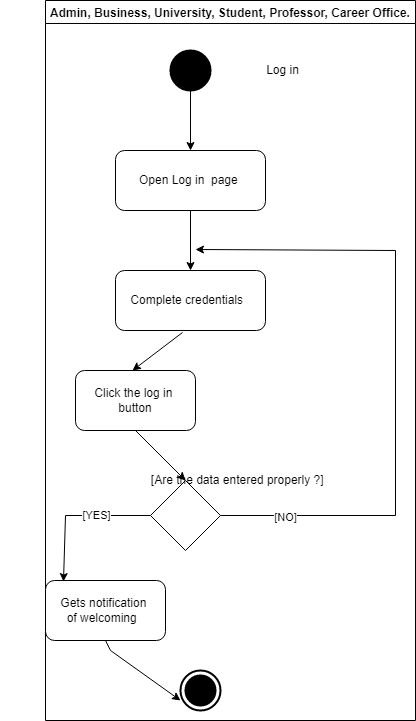

The diagram above was exported from draw.io. Its source (the exported page's mxGraphModel, read from the mxfile embedded in the PNG):
<mxGraphModel dx="1102" dy="582" grid="1" gridSize="10" guides="1" tooltips="1" connect="1" arrows="1" fold="1" page="1" pageScale="1" pageWidth="850" pageHeight="1100" math="0" shadow="0">
  <root>
    <mxCell id="0" />
    <mxCell id="1" parent="0" />
    <mxCell id="phP2ZqPT7CFTucJ34BZu-18" value="Admin, Business, University, Student, Professor, Career Office." style="swimlane;" parent="1" vertex="1">
      <mxGeometry x="100" y="20" width="370" height="720" as="geometry" />
    </mxCell>
    <mxCell id="phP2ZqPT7CFTucJ34BZu-17" value="Complete credentials&amp;nbsp;&amp;nbsp;" style="rounded=1;whiteSpace=wrap;html=1;" parent="phP2ZqPT7CFTucJ34BZu-18" vertex="1">
      <mxGeometry x="70" y="270" width="150" height="60" as="geometry" />
    </mxCell>
    <mxCell id="phP2ZqPT7CFTucJ34BZu-14" value="Open Log in&amp;nbsp; page&amp;nbsp;" style="rounded=1;whiteSpace=wrap;html=1;" parent="phP2ZqPT7CFTucJ34BZu-18" vertex="1">
      <mxGeometry x="70" y="150" width="150" height="60" as="geometry" />
    </mxCell>
    <mxCell id="phP2ZqPT7CFTucJ34BZu-15" value="" style="endArrow=classic;html=1;rounded=0;exitX=0.5;exitY=1;exitDx=0;exitDy=0;entryX=0.5;entryY=0;entryDx=0;entryDy=0;" parent="phP2ZqPT7CFTucJ34BZu-18" source="phP2ZqPT7CFTucJ34BZu-14" target="phP2ZqPT7CFTucJ34BZu-17" edge="1">
      <mxGeometry width="50" height="50" relative="1" as="geometry">
        <mxPoint x="330" y="240" as="sourcePoint" />
        <mxPoint x="350" y="300" as="targetPoint" />
      </mxGeometry>
    </mxCell>
    <mxCell id="phP2ZqPT7CFTucJ34BZu-12" value="" style="shape=ellipse;html=1;fillColor=#000000;strokeWidth=2;verticalLabelPosition=bottom;verticalAlignment=top;perimeter=ellipsePerimeter;" parent="phP2ZqPT7CFTucJ34BZu-18" vertex="1">
      <mxGeometry x="125" y="50" width="40" height="40" as="geometry" />
    </mxCell>
    <mxCell id="phP2ZqPT7CFTucJ34BZu-13" value="" style="endArrow=classic;html=1;rounded=0;exitX=0.5;exitY=1;exitDx=0;exitDy=0;" parent="phP2ZqPT7CFTucJ34BZu-18" source="phP2ZqPT7CFTucJ34BZu-12" edge="1">
      <mxGeometry width="50" height="50" relative="1" as="geometry">
        <mxPoint x="330" y="250" as="sourcePoint" />
        <mxPoint x="145" y="150" as="targetPoint" />
      </mxGeometry>
    </mxCell>
    <mxCell id="phP2ZqPT7CFTucJ34BZu-74" value="" style="html=1;shape=mxgraph.sysml.actFinal;strokeWidth=2;verticalLabelPosition=bottom;verticalAlignment=top;" parent="phP2ZqPT7CFTucJ34BZu-18" vertex="1">
      <mxGeometry x="135" y="670" width="40" height="40" as="geometry" />
    </mxCell>
    <mxCell id="phP2ZqPT7CFTucJ34BZu-77" value="" style="endArrow=classic;html=1;rounded=0;exitX=0.5;exitY=0;exitDx=0;exitDy=0;exitPerimeter=0;entryX=0.5;entryY=0;entryDx=0;entryDy=0;entryPerimeter=0;" parent="phP2ZqPT7CFTucJ34BZu-18" source="phP2ZqPT7CFTucJ34BZu-74" target="phP2ZqPT7CFTucJ34BZu-74" edge="1">
      <mxGeometry width="50" height="50" relative="1" as="geometry">
        <mxPoint x="150" y="320" as="sourcePoint" />
        <mxPoint x="200" y="270" as="targetPoint" />
      </mxGeometry>
    </mxCell>
    <mxCell id="phP2ZqPT7CFTucJ34BZu-79" value="" style="rhombus;whiteSpace=wrap;html=1;" parent="phP2ZqPT7CFTucJ34BZu-18" vertex="1">
      <mxGeometry x="105" y="480" width="70" height="70" as="geometry" />
    </mxCell>
    <mxCell id="phP2ZqPT7CFTucJ34BZu-85" value="" style="endArrow=classic;html=1;rounded=0;exitX=1;exitY=0.5;exitDx=0;exitDy=0;" parent="phP2ZqPT7CFTucJ34BZu-18" source="phP2ZqPT7CFTucJ34BZu-79" edge="1">
      <mxGeometry width="50" height="50" relative="1" as="geometry">
        <mxPoint x="210" y="530" as="sourcePoint" />
        <mxPoint x="150" y="249" as="targetPoint" />
        <Array as="points">
          <mxPoint x="350" y="515" />
          <mxPoint x="350" y="250" />
        </Array>
      </mxGeometry>
    </mxCell>
    <mxCell id="phP2ZqPT7CFTucJ34BZu-88" value="[NO]" style="edgeLabel;html=1;align=center;verticalAlign=middle;resizable=0;points=[];" parent="phP2ZqPT7CFTucJ34BZu-85" vertex="1" connectable="0">
      <mxGeometry x="-0.8" y="-1" relative="1" as="geometry">
        <mxPoint as="offset" />
      </mxGeometry>
    </mxCell>
    <mxCell id="phP2ZqPT7CFTucJ34BZu-90" value="Gets notification&amp;nbsp;&lt;br&gt;of welcoming&amp;nbsp;&amp;nbsp;" style="rounded=1;whiteSpace=wrap;html=1;" parent="phP2ZqPT7CFTucJ34BZu-18" vertex="1">
      <mxGeometry y="580" width="120" height="60" as="geometry" />
    </mxCell>
    <mxCell id="phP2ZqPT7CFTucJ34BZu-91" value="" style="endArrow=classic;html=1;rounded=0;exitX=0.5;exitY=1;exitDx=0;exitDy=0;entryX=0;entryY=0.75;entryDx=0;entryDy=0;entryPerimeter=0;" parent="phP2ZqPT7CFTucJ34BZu-18" source="phP2ZqPT7CFTucJ34BZu-90" target="phP2ZqPT7CFTucJ34BZu-74" edge="1">
      <mxGeometry width="50" height="50" relative="1" as="geometry">
        <mxPoint x="150" y="470" as="sourcePoint" />
        <mxPoint x="200" y="420" as="targetPoint" />
        <Array as="points">
          <mxPoint x="65" y="650" />
        </Array>
      </mxGeometry>
    </mxCell>
    <mxCell id="_zr0oFA2klSUfvgPncOp-2" value="" style="endArrow=classic;html=1;rounded=0;exitX=0;exitY=0.5;exitDx=0;exitDy=0;entryX=0.15;entryY=0.017;entryDx=0;entryDy=0;entryPerimeter=0;" edge="1" parent="phP2ZqPT7CFTucJ34BZu-18" source="phP2ZqPT7CFTucJ34BZu-79" target="phP2ZqPT7CFTucJ34BZu-90">
      <mxGeometry width="50" height="50" relative="1" as="geometry">
        <mxPoint x="300" y="470" as="sourcePoint" />
        <mxPoint x="20" y="570" as="targetPoint" />
        <Array as="points">
          <mxPoint x="20" y="515" />
        </Array>
      </mxGeometry>
    </mxCell>
    <mxCell id="_zr0oFA2klSUfvgPncOp-3" value="[YES]" style="edgeLabel;html=1;align=center;verticalAlign=middle;resizable=0;points=[];" vertex="1" connectable="0" parent="_zr0oFA2klSUfvgPncOp-2">
      <mxGeometry x="-0.2718" y="-1" relative="1" as="geometry">
        <mxPoint as="offset" />
      </mxGeometry>
    </mxCell>
    <mxCell id="phP2ZqPT7CFTucJ34BZu-47" value="&lt;span&gt;Click the log in&amp;nbsp; button&lt;/span&gt;" style="rounded=1;whiteSpace=wrap;html=1;" parent="1" vertex="1">
      <mxGeometry x="130" y="390" width="120" height="60" as="geometry" />
    </mxCell>
    <mxCell id="phP2ZqPT7CFTucJ34BZu-49" value="" style="endArrow=classic;html=1;rounded=0;exitX=0.447;exitY=1.033;exitDx=0;exitDy=0;exitPerimeter=0;" parent="1" source="phP2ZqPT7CFTucJ34BZu-17" edge="1">
      <mxGeometry width="50" height="50" relative="1" as="geometry">
        <mxPoint x="480" y="420" as="sourcePoint" />
        <mxPoint x="187" y="390" as="targetPoint" />
      </mxGeometry>
    </mxCell>
    <mxCell id="phP2ZqPT7CFTucJ34BZu-76" value="Log in" style="text;html=1;align=center;verticalAlign=middle;resizable=0;points=[];autosize=1;strokeColor=none;fillColor=none;" parent="1" vertex="1">
      <mxGeometry x="312" y="80" width="50" height="20" as="geometry" />
    </mxCell>
    <mxCell id="phP2ZqPT7CFTucJ34BZu-80" value="" style="endArrow=classic;html=1;rounded=0;exitX=0.5;exitY=1;exitDx=0;exitDy=0;entryX=0.5;entryY=0;entryDx=0;entryDy=0;" parent="1" source="phP2ZqPT7CFTucJ34BZu-47" target="phP2ZqPT7CFTucJ34BZu-79" edge="1">
      <mxGeometry width="50" height="50" relative="1" as="geometry">
        <mxPoint x="200" y="380" as="sourcePoint" />
        <mxPoint x="250" y="330" as="targetPoint" />
      </mxGeometry>
    </mxCell>
    <mxCell id="phP2ZqPT7CFTucJ34BZu-83" value="&amp;nbsp; &amp;nbsp; &amp;nbsp; &amp;nbsp; &amp;nbsp; &amp;nbsp; &amp;nbsp; &amp;nbsp; &amp;nbsp; &amp;nbsp; &amp;nbsp; &amp;nbsp; &amp;nbsp; &amp;nbsp; &amp;nbsp; &amp;nbsp; &amp;nbsp; &amp;nbsp; &amp;nbsp; &amp;nbsp; &amp;nbsp; &amp;nbsp;[Are the data entered properly ?]" style="text;html=1;align=center;verticalAlign=middle;resizable=0;points=[];autosize=1;strokeColor=none;fillColor=none;" parent="1" vertex="1">
      <mxGeometry x="55" y="490" width="330" height="20" as="geometry" />
    </mxCell>
  </root>
</mxGraphModel>